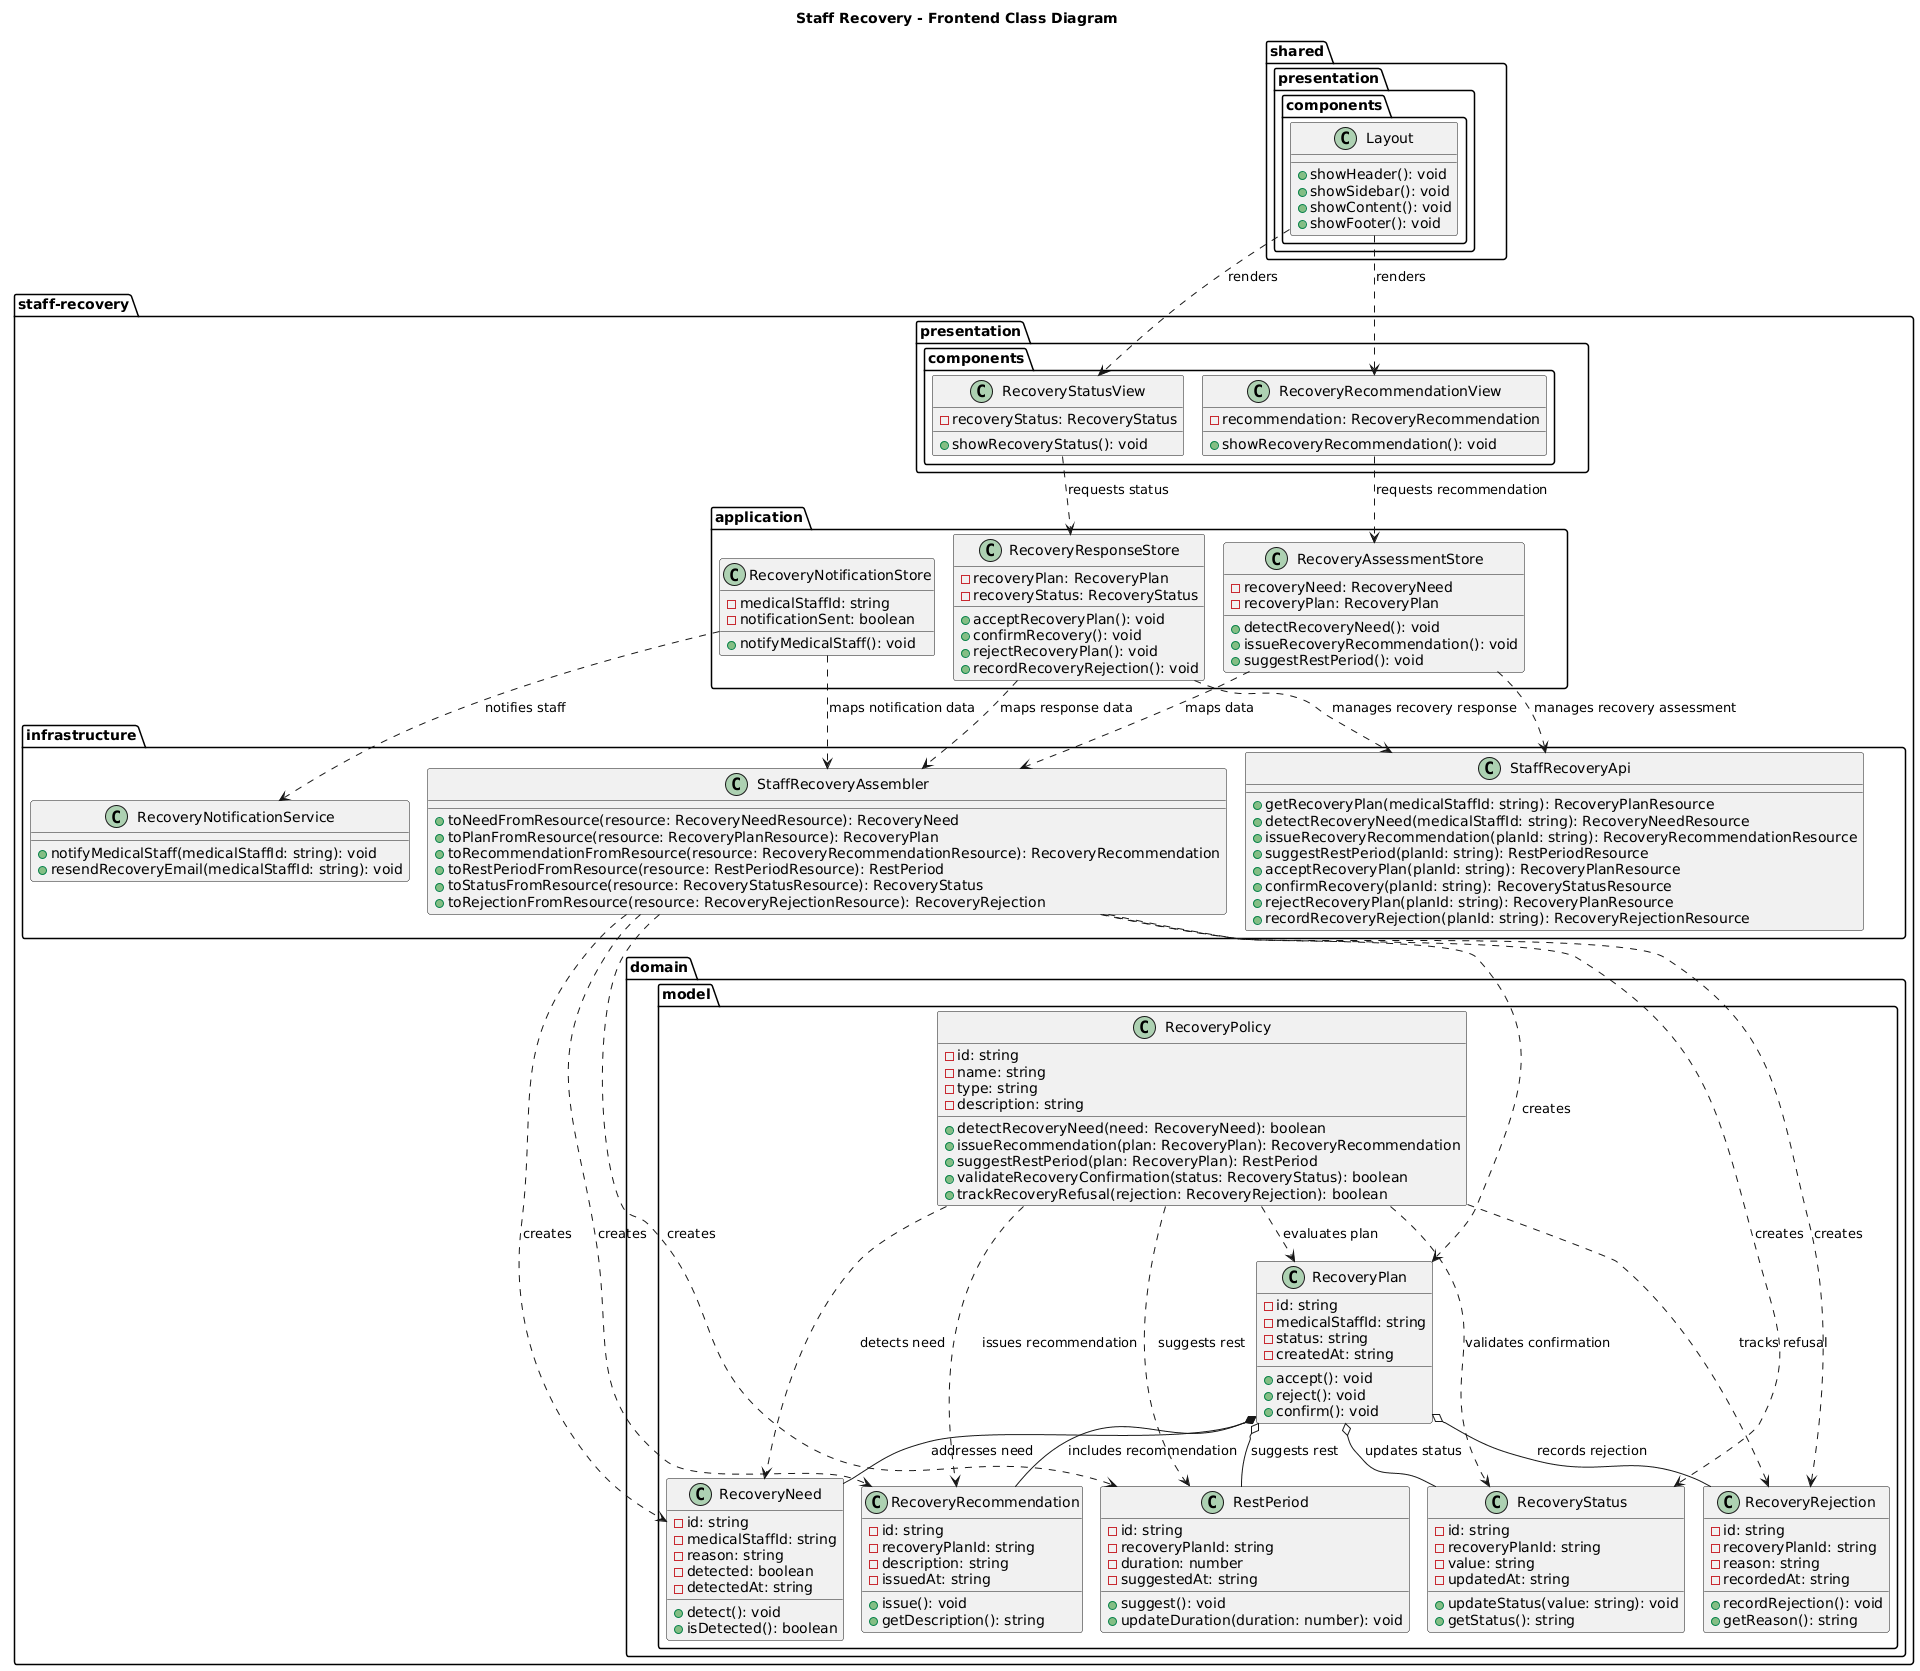

The diagram above was rendered by PlantUML. Its source (embedded in the PNG):
@startuml
!pragma layout smetana

top to bottom direction
skinparam packageStyle folder
skinparam classAttributeIconSize 12
skinparam nodesep 35
skinparam ranksep 70

title Staff Recovery - Frontend Class Diagram

package "shared" as Shared {
  package "presentation" {
    package "components" {
      class Layout {
        + showHeader(): void
        + showSidebar(): void
        + showContent(): void
        + showFooter(): void
      }
    }
  }
}

package "staff-recovery" as StaffRecoveryModule {

  package "presentation" as Presentation {
    package "components" {

      class RecoveryRecommendationView {
        - recommendation: RecoveryRecommendation
        + showRecoveryRecommendation(): void
      }

      class RecoveryStatusView {
        - recoveryStatus: RecoveryStatus
        + showRecoveryStatus(): void
      }
    }
  }

  package "application" as Application {

    class RecoveryAssessmentStore {
      - recoveryNeed: RecoveryNeed
      - recoveryPlan: RecoveryPlan
      + detectRecoveryNeed(): void
      + issueRecoveryRecommendation(): void
      + suggestRestPeriod(): void
    }

    class RecoveryNotificationStore {
      - medicalStaffId: string
      - notificationSent: boolean
      + notifyMedicalStaff(): void
    }

    class RecoveryResponseStore {
      - recoveryPlan: RecoveryPlan
      - recoveryStatus: RecoveryStatus
      + acceptRecoveryPlan(): void
      + confirmRecovery(): void
      + rejectRecoveryPlan(): void
      + recordRecoveryRejection(): void
    }
  }

  package "infrastructure" as Infrastructure {

    class StaffRecoveryApi {
      + getRecoveryPlan(medicalStaffId: string): RecoveryPlanResource
      + detectRecoveryNeed(medicalStaffId: string): RecoveryNeedResource
      + issueRecoveryRecommendation(planId: string): RecoveryRecommendationResource
      + suggestRestPeriod(planId: string): RestPeriodResource
      + acceptRecoveryPlan(planId: string): RecoveryPlanResource
      + confirmRecovery(planId: string): RecoveryStatusResource
      + rejectRecoveryPlan(planId: string): RecoveryPlanResource
      + recordRecoveryRejection(planId: string): RecoveryRejectionResource
    }

    class RecoveryNotificationService {
      + notifyMedicalStaff(medicalStaffId: string): void
      + resendRecoveryEmail(medicalStaffId: string): void
    }

    class StaffRecoveryAssembler {
      + toNeedFromResource(resource: RecoveryNeedResource): RecoveryNeed
      + toPlanFromResource(resource: RecoveryPlanResource): RecoveryPlan
      + toRecommendationFromResource(resource: RecoveryRecommendationResource): RecoveryRecommendation
      + toRestPeriodFromResource(resource: RestPeriodResource): RestPeriod
      + toStatusFromResource(resource: RecoveryStatusResource): RecoveryStatus
      + toRejectionFromResource(resource: RecoveryRejectionResource): RecoveryRejection
    }
  }

  package "domain" as Domain {
    package "model" {

      class RecoveryNeed {
        - id: string
        - medicalStaffId: string
        - reason: string
        - detected: boolean
        - detectedAt: string
        + detect(): void
        + isDetected(): boolean
      }

      class RecoveryPlan {
        - id: string
        - medicalStaffId: string
        - status: string
        - createdAt: string
        + accept(): void
        + reject(): void
        + confirm(): void
      }

      class RecoveryRecommendation {
        - id: string
        - recoveryPlanId: string
        - description: string
        - issuedAt: string
        + issue(): void
        + getDescription(): string
      }

      class RestPeriod {
        - id: string
        - recoveryPlanId: string
        - duration: number
        - suggestedAt: string
        + suggest(): void
        + updateDuration(duration: number): void
      }

      class RecoveryStatus {
        - id: string
        - recoveryPlanId: string
        - value: string
        - updatedAt: string
        + updateStatus(value: string): void
        + getStatus(): string
      }

      class RecoveryRejection {
        - id: string
        - recoveryPlanId: string
        - reason: string
        - recordedAt: string
        + recordRejection(): void
        + getReason(): string
      }

      class RecoveryPolicy {
        - id: string
        - name: string
        - type: string
        - description: string
        + detectRecoveryNeed(need: RecoveryNeed): boolean
        + issueRecommendation(plan: RecoveryPlan): RecoveryRecommendation
        + suggestRestPeriod(plan: RecoveryPlan): RestPeriod
        + validateRecoveryConfirmation(status: RecoveryStatus): boolean
        + trackRecoveryRefusal(rejection: RecoveryRejection): boolean
      }
    }
  }
}

' Force vertical layer order
Shared -[hidden]down-> Presentation
Presentation -[hidden]down-> Application
Application -[hidden]down-> Infrastructure
Infrastructure -[hidden]down-> Domain

' Shared to presentation
Layout ..> RecoveryRecommendationView : renders
Layout ..> RecoveryStatusView : renders

' Presentation depends on application
RecoveryRecommendationView ..> RecoveryAssessmentStore : requests recommendation
RecoveryStatusView ..> RecoveryResponseStore : requests status

' Application depends on infrastructure
RecoveryAssessmentStore ..> StaffRecoveryApi : manages recovery assessment
RecoveryAssessmentStore ..> StaffRecoveryAssembler : maps data

RecoveryNotificationStore ..> RecoveryNotificationService : notifies staff
RecoveryNotificationStore ..> StaffRecoveryAssembler : maps notification data

RecoveryResponseStore ..> StaffRecoveryApi : manages recovery response
RecoveryResponseStore ..> StaffRecoveryAssembler : maps response data

' Infrastructure creates domain models
StaffRecoveryAssembler ..> RecoveryNeed : creates
StaffRecoveryAssembler ..> RecoveryPlan : creates
StaffRecoveryAssembler ..> RecoveryRecommendation : creates
StaffRecoveryAssembler ..> RestPeriod : creates
StaffRecoveryAssembler ..> RecoveryStatus : creates
StaffRecoveryAssembler ..> RecoveryRejection : creates

' Domain model relationships
RecoveryPlan *-- RecoveryNeed : addresses need
RecoveryPlan o-- RecoveryRecommendation : includes recommendation
RecoveryPlan o-- RestPeriod : suggests rest
RecoveryPlan o-- RecoveryStatus : updates status
RecoveryPlan o-- RecoveryRejection : records rejection

RecoveryPolicy ..> RecoveryNeed : detects need
RecoveryPolicy ..> RecoveryPlan : evaluates plan
RecoveryPolicy ..> RecoveryRecommendation : issues recommendation
RecoveryPolicy ..> RestPeriod : suggests rest
RecoveryPolicy ..> RecoveryStatus : validates confirmation
RecoveryPolicy ..> RecoveryRejection : tracks refusal
@enduml